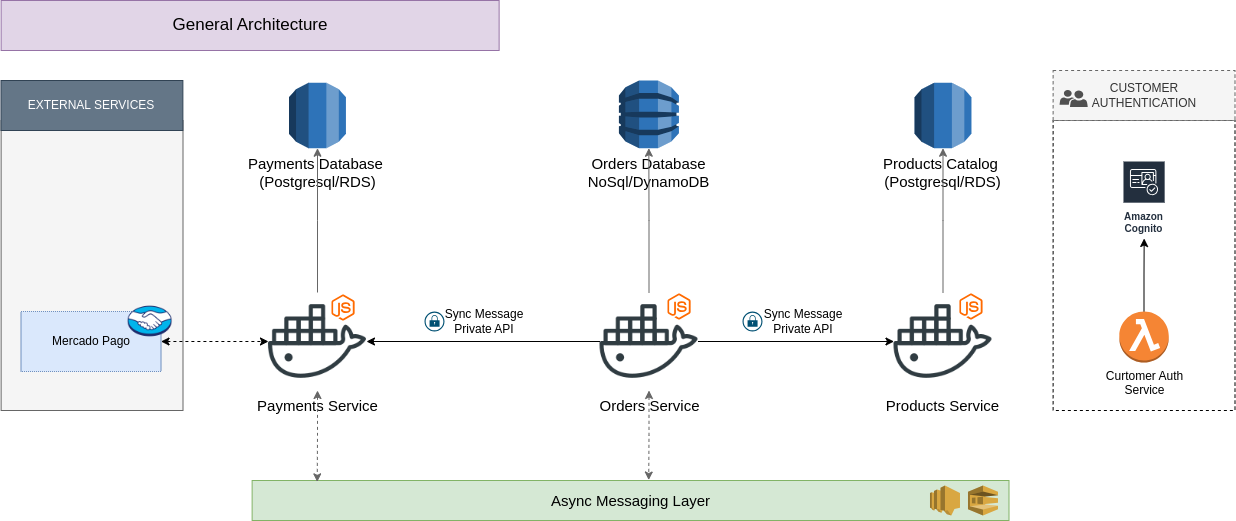

The diagram above was exported from draw.io. Its source (the exported page's mxGraphModel, read from the mxfile embedded in the PNG):
<mxGraphModel dx="4307" dy="4118" grid="1" gridSize="10" guides="1" tooltips="1" connect="1" arrows="1" fold="1" page="1" pageScale="1" pageWidth="850" pageHeight="1100" math="0" shadow="0">
  <root>
    <mxCell id="0" />
    <mxCell id="1" parent="0" />
    <mxCell id="9nTL0BddtbmJYVGm7dn9-18" value="" style="rounded=0;whiteSpace=wrap;html=1;fillColor=#f5f5f5;fontColor=#333333;strokeColor=#666666;rotation=0;" parent="1" vertex="1">
      <mxGeometry x="-838.38" y="-2070" width="181.88" height="290" as="geometry" />
    </mxCell>
    <mxCell id="9nTL0BddtbmJYVGm7dn9-17" value="&lt;font&gt;EXTERNAL SERVICES&lt;/font&gt;" style="rounded=0;whiteSpace=wrap;html=1;fillColor=#647687;fontColor=#ffffff;strokeColor=#314354;rotation=0;" parent="1" vertex="1">
      <mxGeometry x="-838.51" y="-2110" width="181.88" height="50" as="geometry" />
    </mxCell>
    <mxCell id="UaQg_ytBwr0EYQJs_hFl-4" style="edgeStyle=orthogonalEdgeStyle;rounded=0;orthogonalLoop=1;jettySize=auto;html=1;entryX=0;entryY=0.5;entryDx=0;entryDy=0;startArrow=classic;startFill=1;dashed=1;" edge="1" parent="1" source="9nTL0BddtbmJYVGm7dn9-20" target="UaQg_ytBwr0EYQJs_hFl-1">
      <mxGeometry relative="1" as="geometry" />
    </mxCell>
    <mxCell id="9nTL0BddtbmJYVGm7dn9-20" value="Mercado Pago" style="rounded=0;whiteSpace=wrap;html=1;dashed=1;dashPattern=1 1;fillColor=#dae8fc;strokeColor=#6c8ebf;" parent="1" vertex="1">
      <mxGeometry x="-818.48" y="-1879" width="140" height="60" as="geometry" />
    </mxCell>
    <mxCell id="9nTL0BddtbmJYVGm7dn9-19" value="" style="shape=image;verticalLabelPosition=bottom;labelBackgroundColor=default;verticalAlign=top;aspect=fixed;imageAspect=0;image=data:image/png,(base64 omitted: 19896 chars);" parent="1" vertex="1">
      <mxGeometry x="-714.41" y="-1894" width="50" height="50" as="geometry" />
    </mxCell>
    <mxCell id="X3XnPUIbRNWgpwNE0oJB-66" value="Payments Database&amp;nbsp;&lt;div&gt;(Postgresql/RDS)&lt;/div&gt;" style="outlineConnect=0;dashed=0;verticalLabelPosition=bottom;verticalAlign=top;align=center;html=1;shape=mxgraph.aws3.rds;fillColor=#2E73B8;gradientColor=none;fontSize=15;" parent="1" vertex="1">
      <mxGeometry x="-550.5" y="-2107.75" width="56.93" height="65.5" as="geometry" />
    </mxCell>
    <mxCell id="X3XnPUIbRNWgpwNE0oJB-68" value="Orders Database&lt;div&gt;NoSql/DynamoDB&lt;/div&gt;" style="outlineConnect=0;dashed=0;verticalLabelPosition=bottom;verticalAlign=top;align=center;html=1;shape=mxgraph.aws3.dynamo_db;fillColor=#2E73B8;gradientColor=none;fontSize=15;" parent="1" vertex="1">
      <mxGeometry x="-220.57" y="-2110" width="60" height="67.75" as="geometry" />
    </mxCell>
    <mxCell id="X3XnPUIbRNWgpwNE0oJB-67" value="Products Catalog&amp;nbsp;&lt;div&gt;(Postgresql/RDS)&lt;/div&gt;" style="outlineConnect=0;dashed=0;verticalLabelPosition=bottom;verticalAlign=top;align=center;html=1;shape=mxgraph.aws3.rds;fillColor=#2E73B8;gradientColor=none;fontSize=15;" parent="1" vertex="1">
      <mxGeometry x="75.02999999999997" y="-2107.75" width="56.93" height="65.5" as="geometry" />
    </mxCell>
    <mxCell id="UaQg_ytBwr0EYQJs_hFl-13" style="edgeStyle=orthogonalEdgeStyle;rounded=0;orthogonalLoop=1;jettySize=auto;html=1;strokeColor=#666666;" edge="1" parent="1" source="UaQg_ytBwr0EYQJs_hFl-1" target="X3XnPUIbRNWgpwNE0oJB-66">
      <mxGeometry relative="1" as="geometry" />
    </mxCell>
    <mxCell id="UaQg_ytBwr0EYQJs_hFl-1" value="Payments Service" style="shape=image;html=1;verticalAlign=top;verticalLabelPosition=bottom;labelBackgroundColor=#ffffff;imageAspect=0;aspect=fixed;image=https://cdn0.iconfinder.com/data/icons/social-media-2104/24/social_media_social_media_logo_docker-128.png;fontSize=15;" vertex="1" parent="1">
      <mxGeometry x="-571.03" y="-1898" width="98" height="98" as="geometry" />
    </mxCell>
    <mxCell id="UaQg_ytBwr0EYQJs_hFl-6" style="edgeStyle=orthogonalEdgeStyle;rounded=0;orthogonalLoop=1;jettySize=auto;html=1;entryX=1;entryY=0.5;entryDx=0;entryDy=0;" edge="1" parent="1" source="UaQg_ytBwr0EYQJs_hFl-2" target="UaQg_ytBwr0EYQJs_hFl-1">
      <mxGeometry relative="1" as="geometry" />
    </mxCell>
    <mxCell id="UaQg_ytBwr0EYQJs_hFl-8" style="edgeStyle=orthogonalEdgeStyle;rounded=0;orthogonalLoop=1;jettySize=auto;html=1;entryX=0;entryY=0.5;entryDx=0;entryDy=0;" edge="1" parent="1" source="UaQg_ytBwr0EYQJs_hFl-2" target="UaQg_ytBwr0EYQJs_hFl-3">
      <mxGeometry relative="1" as="geometry" />
    </mxCell>
    <mxCell id="UaQg_ytBwr0EYQJs_hFl-14" style="edgeStyle=orthogonalEdgeStyle;rounded=0;orthogonalLoop=1;jettySize=auto;html=1;strokeColor=#666666;" edge="1" parent="1" source="UaQg_ytBwr0EYQJs_hFl-2" target="X3XnPUIbRNWgpwNE0oJB-68">
      <mxGeometry relative="1" as="geometry" />
    </mxCell>
    <mxCell id="UaQg_ytBwr0EYQJs_hFl-2" value="Orders Service" style="shape=image;html=1;verticalAlign=top;verticalLabelPosition=bottom;labelBackgroundColor=#ffffff;imageAspect=0;aspect=fixed;image=https://cdn0.iconfinder.com/data/icons/social-media-2104/24/social_media_social_media_logo_docker-128.png;fontSize=15;" vertex="1" parent="1">
      <mxGeometry x="-239.5" y="-1898" width="98" height="98" as="geometry" />
    </mxCell>
    <mxCell id="UaQg_ytBwr0EYQJs_hFl-15" style="edgeStyle=orthogonalEdgeStyle;rounded=0;orthogonalLoop=1;jettySize=auto;html=1;strokeColor=#666666;" edge="1" parent="1" source="UaQg_ytBwr0EYQJs_hFl-3" target="X3XnPUIbRNWgpwNE0oJB-67">
      <mxGeometry relative="1" as="geometry" />
    </mxCell>
    <mxCell id="UaQg_ytBwr0EYQJs_hFl-3" value="Products Service" style="shape=image;html=1;verticalAlign=top;verticalLabelPosition=bottom;labelBackgroundColor=#ffffff;imageAspect=0;aspect=fixed;image=https://cdn0.iconfinder.com/data/icons/social-media-2104/24/social_media_social_media_logo_docker-128.png;fontSize=15;" vertex="1" parent="1">
      <mxGeometry x="54.49000000000001" y="-1898" width="98" height="98" as="geometry" />
    </mxCell>
    <mxCell id="UaQg_ytBwr0EYQJs_hFl-5" value="Async Messaging Layer" style="rounded=0;whiteSpace=wrap;html=1;fillColor=#d5e8d4;strokeColor=#82b366;rotation=0;fontSize=15;" vertex="1" parent="1">
      <mxGeometry x="-587.38" y="-1710" width="756.88" height="40" as="geometry" />
    </mxCell>
    <mxCell id="UaQg_ytBwr0EYQJs_hFl-7" value="Sync Message&lt;div&gt;Private API&lt;/div&gt;" style="text;html=1;align=center;verticalAlign=middle;whiteSpace=wrap;rounded=0;" vertex="1" parent="1">
      <mxGeometry x="-410.5" y="-1884" width="110" height="30" as="geometry" />
    </mxCell>
    <mxCell id="UaQg_ytBwr0EYQJs_hFl-9" value="Sync Message&lt;div&gt;Private API&lt;/div&gt;" style="text;html=1;align=center;verticalAlign=middle;whiteSpace=wrap;rounded=0;" vertex="1" parent="1">
      <mxGeometry x="-91.43000000000004" y="-1884" width="110" height="30" as="geometry" />
    </mxCell>
    <mxCell id="UaQg_ytBwr0EYQJs_hFl-11" style="edgeStyle=orthogonalEdgeStyle;rounded=0;orthogonalLoop=1;jettySize=auto;html=1;entryX=0.086;entryY=0.034;entryDx=0;entryDy=0;entryPerimeter=0;startArrow=classic;startFill=1;dashed=1;strokeColor=#666666;" edge="1" parent="1" source="UaQg_ytBwr0EYQJs_hFl-1" target="UaQg_ytBwr0EYQJs_hFl-5">
      <mxGeometry relative="1" as="geometry" />
    </mxCell>
    <mxCell id="UaQg_ytBwr0EYQJs_hFl-12" style="edgeStyle=orthogonalEdgeStyle;rounded=0;orthogonalLoop=1;jettySize=auto;html=1;entryX=0.524;entryY=-0.012;entryDx=0;entryDy=0;entryPerimeter=0;startArrow=classic;startFill=1;dashed=1;strokeColor=#666666;" edge="1" parent="1" source="UaQg_ytBwr0EYQJs_hFl-2" target="UaQg_ytBwr0EYQJs_hFl-5">
      <mxGeometry relative="1" as="geometry" />
    </mxCell>
    <mxCell id="UaQg_ytBwr0EYQJs_hFl-16" value="" style="rounded=0;whiteSpace=wrap;html=1;rotation=0;dashed=1;" vertex="1" parent="1">
      <mxGeometry x="213.62" y="-2070" width="181.88" height="290" as="geometry" />
    </mxCell>
    <mxCell id="UaQg_ytBwr0EYQJs_hFl-17" value="CUSTOMER&lt;div&gt;AUTHENTICATION&lt;/div&gt;" style="rounded=0;whiteSpace=wrap;html=1;fillColor=#f5f5f5;fontColor=#333333;strokeColor=#666666;rotation=0;dashed=1;" vertex="1" parent="1">
      <mxGeometry x="213.62000000000012" y="-2120" width="181.88" height="50" as="geometry" />
    </mxCell>
    <mxCell id="UaQg_ytBwr0EYQJs_hFl-21" style="edgeStyle=orthogonalEdgeStyle;rounded=0;orthogonalLoop=1;jettySize=auto;html=1;" edge="1" parent="1" source="UaQg_ytBwr0EYQJs_hFl-18" target="UaQg_ytBwr0EYQJs_hFl-20">
      <mxGeometry relative="1" as="geometry" />
    </mxCell>
    <mxCell id="UaQg_ytBwr0EYQJs_hFl-18" value="Curtomer Auth&lt;div&gt;Service&lt;/div&gt;" style="outlineConnect=0;dashed=0;verticalLabelPosition=bottom;verticalAlign=top;align=center;html=1;shape=mxgraph.aws3.lambda_function;fillColor=#F58534;gradientColor=none;" vertex="1" parent="1">
      <mxGeometry x="279.84" y="-1879" width="49.44" height="51" as="geometry" />
    </mxCell>
    <mxCell id="UaQg_ytBwr0EYQJs_hFl-20" value="Amazon Cognito" style="sketch=0;outlineConnect=0;fontColor=#232F3E;gradientColor=none;strokeColor=#ffffff;fillColor=#232F3E;dashed=0;verticalLabelPosition=middle;verticalAlign=bottom;align=center;html=1;whiteSpace=wrap;fontSize=10;fontStyle=1;spacing=3;shape=mxgraph.aws4.productIcon;prIcon=mxgraph.aws4.cognito;" vertex="1" parent="1">
      <mxGeometry x="282.97" y="-2030" width="43.19" height="78" as="geometry" />
    </mxCell>
    <mxCell id="UaQg_ytBwr0EYQJs_hFl-22" value="General Architecture" style="rounded=0;whiteSpace=wrap;html=1;fontSize=17;fillColor=#e1d5e7;strokeColor=#9673a6;" vertex="1" parent="1">
      <mxGeometry x="-838.38" y="-2190" width="498.01" height="50" as="geometry" />
    </mxCell>
    <mxCell id="UaQg_ytBwr0EYQJs_hFl-24" value="" style="sketch=0;points=[[0.5,0,0],[1,0.5,0],[0.5,1,0],[0,0.5,0],[0.145,0.145,0],[0.8555,0.145,0],[0.855,0.8555,0],[0.145,0.855,0]];verticalLabelPosition=bottom;html=1;verticalAlign=top;aspect=fixed;align=center;pointerEvents=1;shape=mxgraph.cisco19.lock;fillColor=#005073;strokeColor=none;" vertex="1" parent="1">
      <mxGeometry x="-415" y="-1879" width="20" height="20" as="geometry" />
    </mxCell>
    <mxCell id="UaQg_ytBwr0EYQJs_hFl-25" value="" style="sketch=0;points=[[0.5,0,0],[1,0.5,0],[0.5,1,0],[0,0.5,0],[0.145,0.145,0],[0.8555,0.145,0],[0.855,0.8555,0],[0.145,0.855,0]];verticalLabelPosition=bottom;html=1;verticalAlign=top;aspect=fixed;align=center;pointerEvents=1;shape=mxgraph.cisco19.lock;fillColor=#005073;strokeColor=none;" vertex="1" parent="1">
      <mxGeometry x="-97" y="-1879" width="20" height="20" as="geometry" />
    </mxCell>
    <mxCell id="UaQg_ytBwr0EYQJs_hFl-26" value="" style="sketch=0;pointerEvents=1;shadow=0;dashed=0;html=1;strokeColor=none;labelPosition=center;verticalLabelPosition=bottom;verticalAlign=top;align=center;fillColor=#505050;shape=mxgraph.mscae.intune.user_group" vertex="1" parent="1">
      <mxGeometry x="220.04000000000002" y="-2100.5" width="28.19" height="17" as="geometry" />
    </mxCell>
    <mxCell id="UaQg_ytBwr0EYQJs_hFl-27" value="" style="points=[];aspect=fixed;html=1;align=center;shadow=0;dashed=0;fillColor=#FF6A00;strokeColor=none;shape=mxgraph.alibaba_cloud.nodejs_performance_platform;" vertex="1" parent="1">
      <mxGeometry x="-508" y="-1896" width="23.14" height="26.11" as="geometry" />
    </mxCell>
    <mxCell id="UaQg_ytBwr0EYQJs_hFl-28" value="" style="points=[];aspect=fixed;html=1;align=center;shadow=0;dashed=0;fillColor=#FF6A00;strokeColor=none;shape=mxgraph.alibaba_cloud.nodejs_performance_platform;" vertex="1" parent="1">
      <mxGeometry x="-172" y="-1897" width="23.14" height="26.11" as="geometry" />
    </mxCell>
    <mxCell id="UaQg_ytBwr0EYQJs_hFl-29" value="" style="points=[];aspect=fixed;html=1;align=center;shadow=0;dashed=0;fillColor=#FF6A00;strokeColor=none;shape=mxgraph.alibaba_cloud.nodejs_performance_platform;" vertex="1" parent="1">
      <mxGeometry x="119.92999999999995" y="-1897" width="23.14" height="26.11" as="geometry" />
    </mxCell>
    <mxCell id="UaQg_ytBwr0EYQJs_hFl-31" value="" style="outlineConnect=0;dashed=0;verticalLabelPosition=bottom;verticalAlign=top;align=center;html=1;shape=mxgraph.aws3.sns;fillColor=#D9A741;gradientColor=none;" vertex="1" parent="1">
      <mxGeometry x="90.49000000000001" y="-1705" width="30" height="30" as="geometry" />
    </mxCell>
    <mxCell id="UaQg_ytBwr0EYQJs_hFl-32" value="" style="outlineConnect=0;dashed=0;verticalLabelPosition=bottom;verticalAlign=top;align=center;html=1;shape=mxgraph.aws3.sqs;fillColor=#D9A741;gradientColor=none;" vertex="1" parent="1">
      <mxGeometry x="128.49" y="-1705" width="30" height="30" as="geometry" />
    </mxCell>
  </root>
</mxGraphModel>